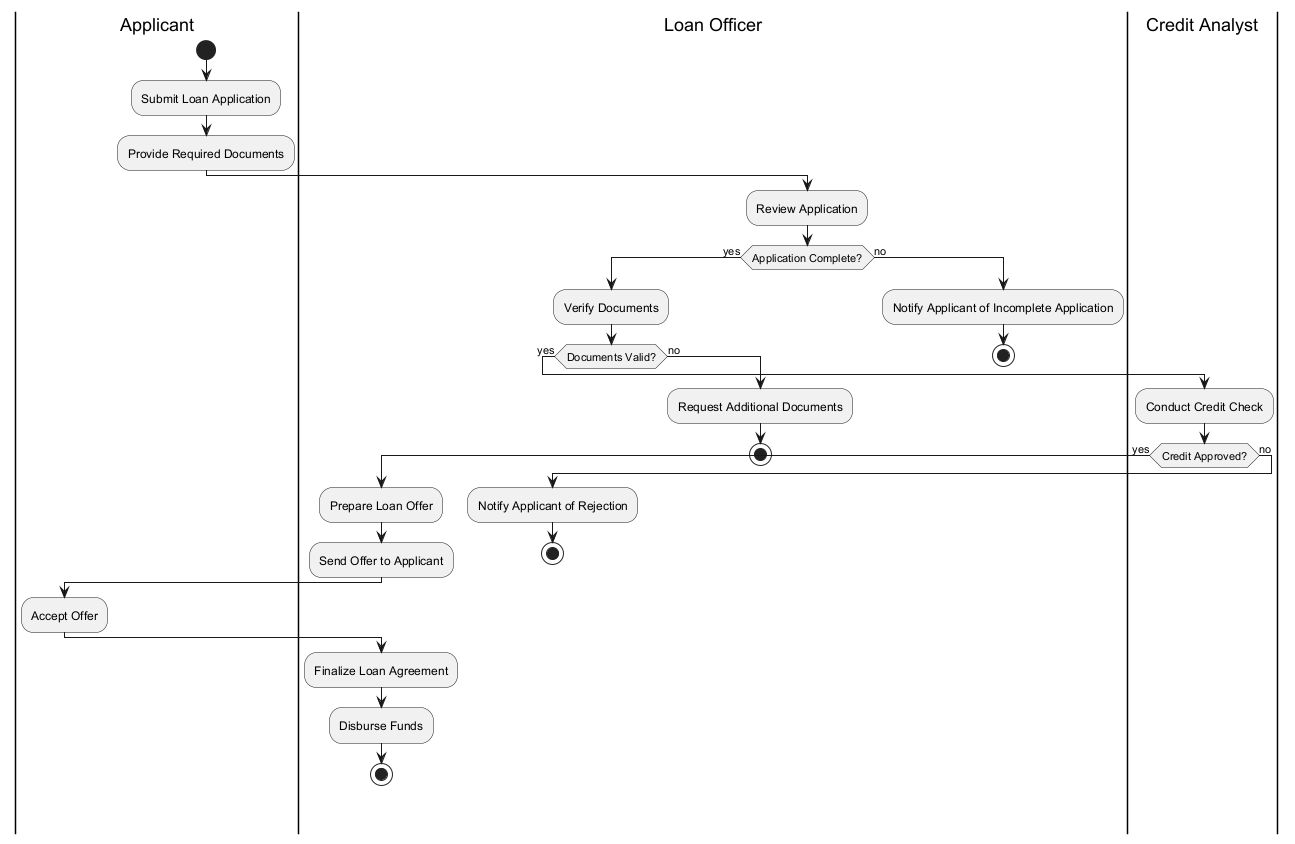

The diagram above was rendered by PlantUML. Its source (embedded in the PNG):
@startuml
|Applicant|
start
:Submit Loan Application;
:Provide Required Documents;
|Loan Officer|
:Review Application;
if (Application Complete?) then (yes)
  :Verify Documents;
  if (Documents Valid?) then (yes)
    |Credit Analyst|
    :Conduct Credit Check;
    if (Credit Approved?) then (yes)
      |Loan Officer|
      :Prepare Loan Offer;
      :Send Offer to Applicant;
      |Applicant|
      :Accept Offer;
      |Loan Officer|
      :Finalize Loan Agreement;
      :Disburse Funds;
      stop
    else (no)
      |Loan Officer|
      :Notify Applicant of Rejection;
      stop
    endif
  else (no)
    |Loan Officer|
    :Request Additional Documents;
    stop
  endif
else (no)
  |Loan Officer|
  :Notify Applicant of Incomplete Application;
  stop
endif
@enduml